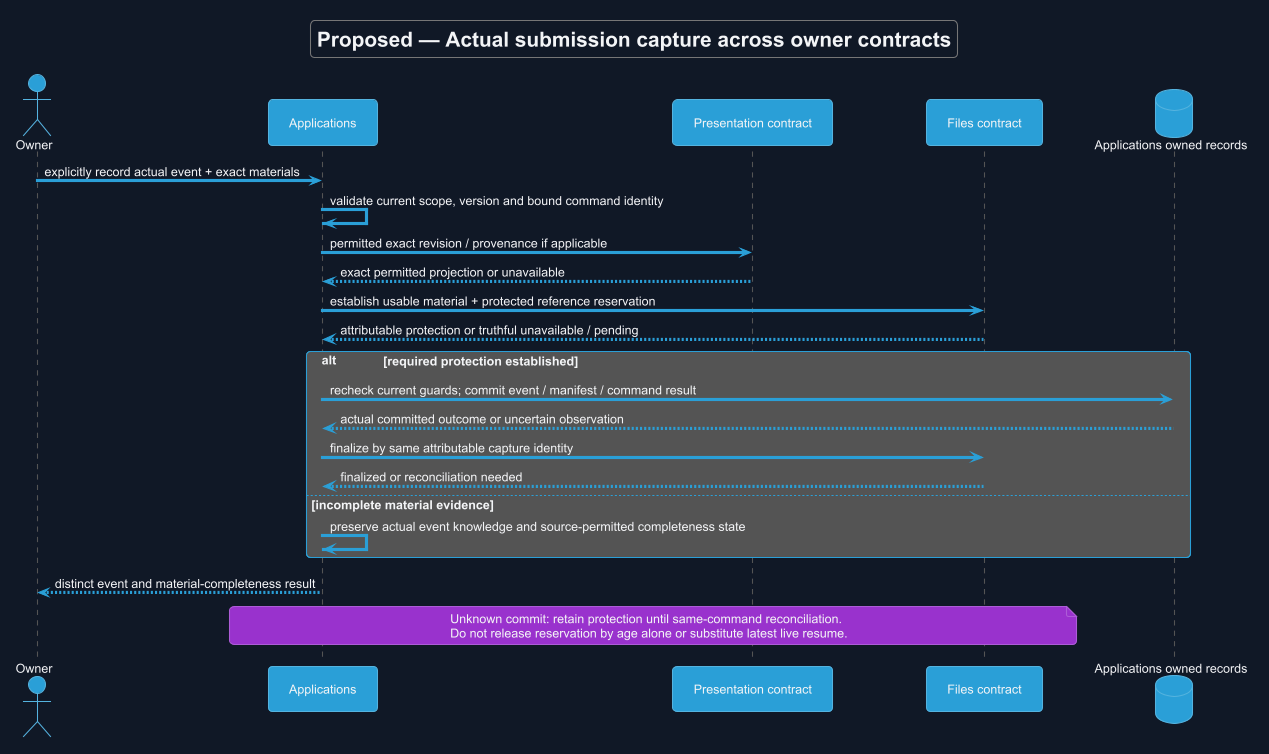

The diagram above was rendered by PlantUML. Its source (embedded in the PNG):
@startuml
!theme cyborg
skinparam backgroundColor #111827
skinparam defaultFontColor #F3F4F6
title Proposed — Actual submission capture across owner contracts
skinparam backgroundColor #111827
skinparam shadowing false
skinparam defaultFontName Arial

actor Owner
participant Applications as A
participant "Presentation contract" as P
participant "Files contract" as F
database "Applications owned records" as D
Owner -> A : explicitly record actual event + exact materials
A -> A : validate current scope, version and bound command identity
A -> P : permitted exact revision / provenance if applicable
P --> A : exact permitted projection or unavailable
A -> F : establish usable material + protected reference reservation
F --> A : attributable protection or truthful unavailable / pending
alt required protection established
 A -> D : recheck current guards; commit event / manifest / command result
 D --> A : actual committed outcome or uncertain observation
 A -> F : finalize by same attributable capture identity
 F --> A : finalized or reconciliation needed
else incomplete material evidence
 A -> A : preserve actual event knowledge and source-permitted completeness state
end
A --> Owner : distinct event and material-completeness result
note over A,F
 Unknown commit: retain protection until same-command reconciliation.
 Do not release reservation by age alone or substitute latest live resume.
end note

@enduml